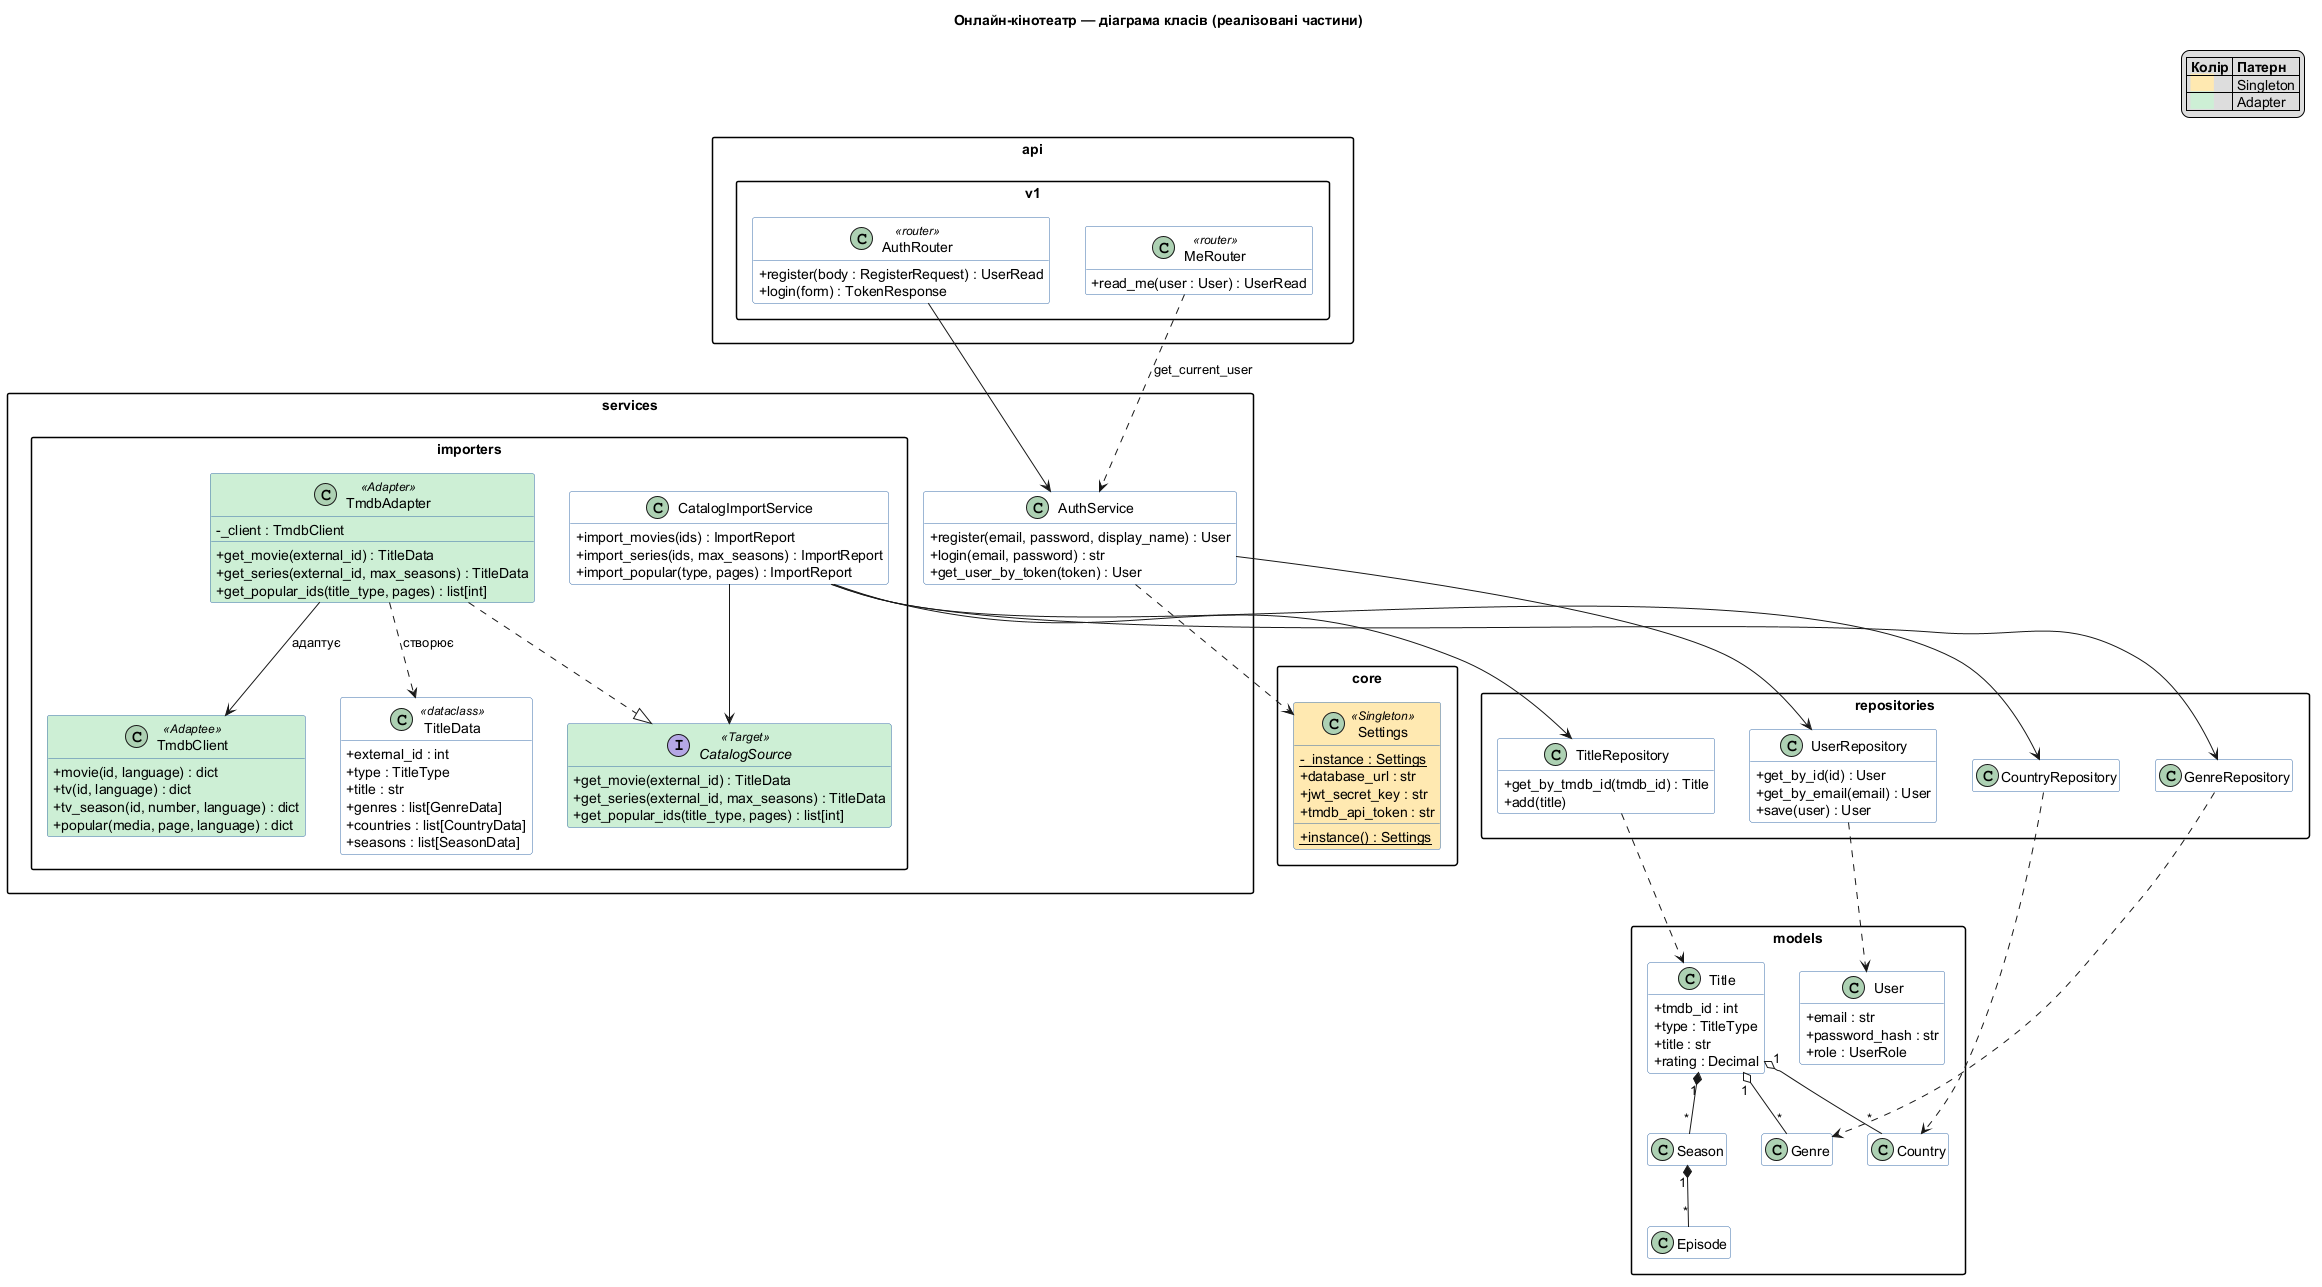

The diagram above was rendered by PlantUML. Its source (embedded in the PNG):
@startuml class
title Онлайн-кінотеатр — діаграма класів (реалізовані частини)

' The diagram grows together with the code. Each GoF pattern has its own colour.
!define SINGLETON #FFE8B0
!define ADAPTER #CDEFD5

skinparam classAttributeIconSize 0
skinparam packageStyle rectangle
skinparam class {
  BackgroundColor #FFFFFF
  BorderColor #3B6EA8
}
hide empty members

legend top right
  |= Колір |= Патерн |
  | <back:SINGLETON>      </back> | Singleton |
  | <back:ADAPTER>      </back> | Adapter |
endlegend

package "core" {
  class Settings <<Singleton>> SINGLETON {
    - {static} _instance : Settings
    + database_url : str
    + jwt_secret_key : str
    + tmdb_api_token : str
    + {static} instance() : Settings
  }
}

package "api.v1" {
  class AuthRouter <<router>> {
    + register(body : RegisterRequest) : UserRead
    + login(form) : TokenResponse
  }
  class MeRouter <<router>> {
    + read_me(user : User) : UserRead
  }
}

package "services" {
  class AuthService {
    + register(email, password, display_name) : User
    + login(email, password) : str
    + get_user_by_token(token) : User
  }

  package "importers" {
    interface CatalogSource <<Target>> ADAPTER {
      + get_movie(external_id) : TitleData
      + get_series(external_id, max_seasons) : TitleData
      + get_popular_ids(title_type, pages) : list[int]
    }

    class TmdbAdapter <<Adapter>> ADAPTER {
      - _client : TmdbClient
      + get_movie(external_id) : TitleData
      + get_series(external_id, max_seasons) : TitleData
      + get_popular_ids(title_type, pages) : list[int]
    }

    class TmdbClient <<Adaptee>> ADAPTER {
      + movie(id, language) : dict
      + tv(id, language) : dict
      + tv_season(id, number, language) : dict
      + popular(media, page, language) : dict
    }

    class TitleData <<dataclass>> {
      + external_id : int
      + type : TitleType
      + title : str
      + genres : list[GenreData]
      + countries : list[CountryData]
      + seasons : list[SeasonData]
    }

    class CatalogImportService {
      + import_movies(ids) : ImportReport
      + import_series(ids, max_seasons) : ImportReport
      + import_popular(type, pages) : ImportReport
    }
  }
}

package "repositories" {
  class UserRepository {
    + get_by_id(id) : User
    + get_by_email(email) : User
    + save(user) : User
  }
  class TitleRepository {
    + get_by_tmdb_id(tmdb_id) : Title
    + add(title)
  }
  class GenreRepository
  class CountryRepository
}

package "models" {
  class User {
    + email : str
    + password_hash : str
    + role : UserRole
  }
  class Title {
    + tmdb_id : int
    + type : TitleType
    + title : str
    + rating : Decimal
  }
  class Genre
  class Country
  class Season
  class Episode
}

AuthRouter --> AuthService
MeRouter ..> AuthService : get_current_user
AuthService --> UserRepository
AuthService ..> Settings
UserRepository ..> User

TmdbAdapter ..|> CatalogSource
TmdbAdapter --> TmdbClient : адаптує
TmdbAdapter ..> TitleData : створює
CatalogImportService --> CatalogSource
CatalogImportService --> TitleRepository
CatalogImportService --> GenreRepository
CatalogImportService --> CountryRepository
TitleRepository ..> Title
GenreRepository ..> Genre
CountryRepository ..> Country

Title "1" o-- "*" Genre
Title "1" o-- "*" Country
Title "1" *-- "*" Season
Season "1" *-- "*" Episode

@enduml